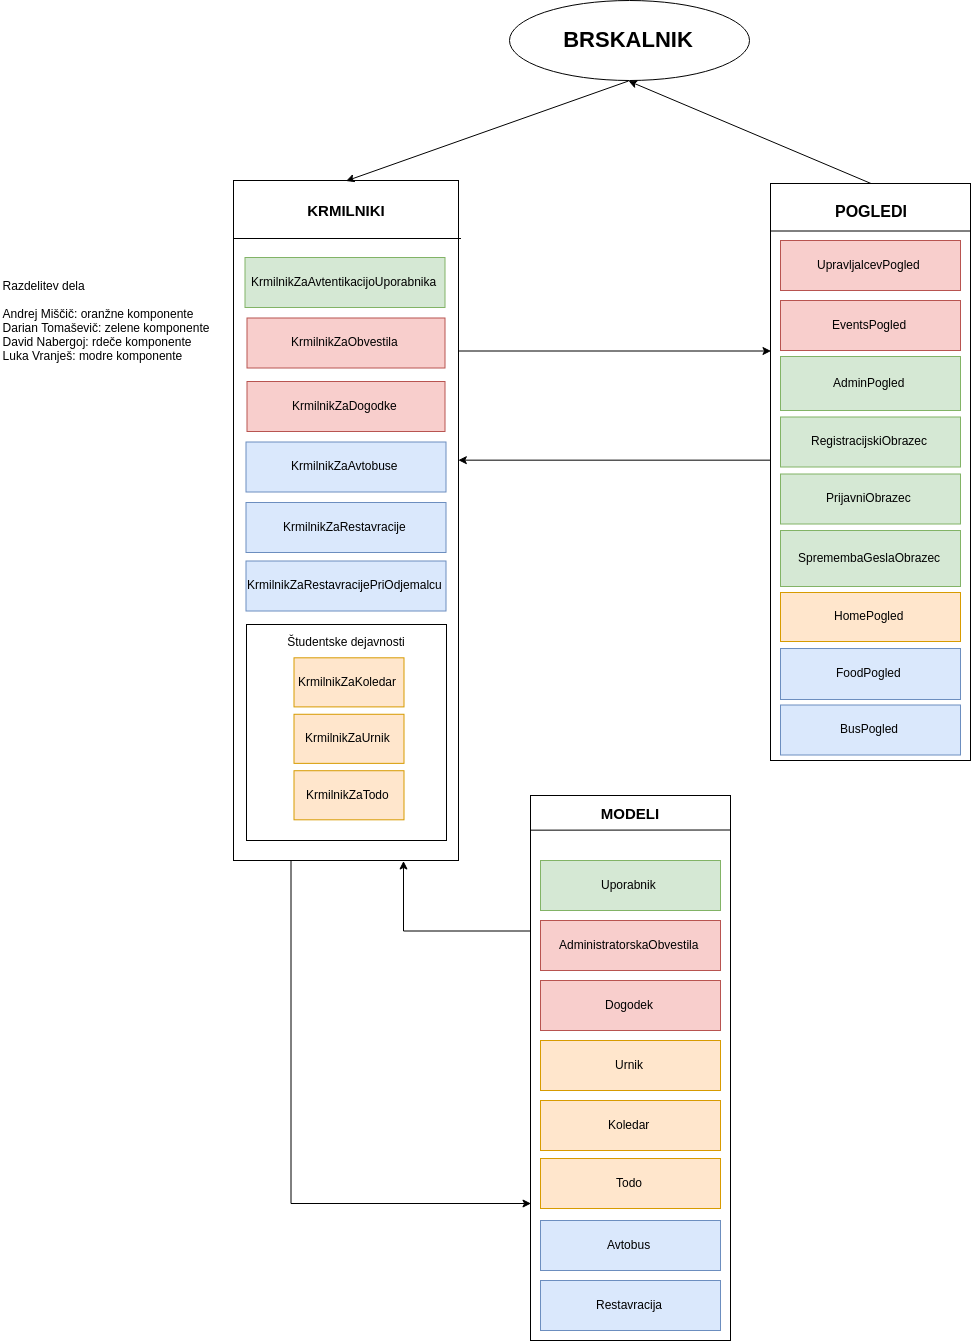

The diagram above was exported from draw.io. Its source (the exported page's mxGraphModel, read from the mxfile embedded in the PNG):
<mxGraphModel dx="1812" dy="2962" grid="1" gridSize="10" guides="1" tooltips="1" connect="1" arrows="1" fold="1" page="1" pageScale="1" pageWidth="827" pageHeight="1169" math="0" shadow="0">
  <root>
    <mxCell id="Y-PSo6K8p3dxQuI3xASP-0" />
    <mxCell id="Y-PSo6K8p3dxQuI3xASP-1" parent="Y-PSo6K8p3dxQuI3xASP-0" />
    <mxCell id="Y-PSo6K8p3dxQuI3xASP-5" style="edgeStyle=orthogonalEdgeStyle;rounded=0;orthogonalLoop=1;jettySize=auto;html=1;exitX=0.25;exitY=1;exitDx=0;exitDy=0;entryX=0;entryY=0.75;entryDx=0;entryDy=0;" parent="Y-PSo6K8p3dxQuI3xASP-1" source="Y-PSo6K8p3dxQuI3xASP-6" target="Y-PSo6K8p3dxQuI3xASP-9" edge="1">
      <mxGeometry relative="1" as="geometry" />
    </mxCell>
    <mxCell id="Y-PSo6K8p3dxQuI3xASP-7" style="edgeStyle=orthogonalEdgeStyle;rounded=0;orthogonalLoop=1;jettySize=auto;html=1;exitX=0;exitY=0.25;exitDx=0;exitDy=0;entryX=0.75;entryY=1;entryDx=0;entryDy=0;" parent="Y-PSo6K8p3dxQuI3xASP-1" source="Y-PSo6K8p3dxQuI3xASP-9" target="Y-PSo6K8p3dxQuI3xASP-6" edge="1">
      <mxGeometry relative="1" as="geometry" />
    </mxCell>
    <mxCell id="Y-PSo6K8p3dxQuI3xASP-11" value="" style="rounded=0;whiteSpace=wrap;html=1;fillColor=none;" parent="Y-PSo6K8p3dxQuI3xASP-1" vertex="1">
      <mxGeometry x="400" y="153" width="200" height="577" as="geometry" />
    </mxCell>
    <mxCell id="Y-PSo6K8p3dxQuI3xASP-18" value="" style="endArrow=none;html=1;entryX=0.997;entryY=0.083;entryDx=0;entryDy=0;entryPerimeter=0;exitX=0;exitY=0.084;exitDx=0;exitDy=0;exitPerimeter=0;" parent="Y-PSo6K8p3dxQuI3xASP-1" source="Y-PSo6K8p3dxQuI3xASP-11" target="Y-PSo6K8p3dxQuI3xASP-11" edge="1">
      <mxGeometry width="50" height="50" relative="1" as="geometry">
        <mxPoint x="595" y="173.5" as="sourcePoint" />
        <mxPoint x="465" y="648.5" as="targetPoint" />
      </mxGeometry>
    </mxCell>
    <mxCell id="Y-PSo6K8p3dxQuI3xASP-19" value="&lt;b&gt;&lt;font style=&quot;font-size: 16px&quot;&gt;POGLEDI&lt;/font&gt;&lt;/b&gt;" style="text;html=1;strokeColor=none;fillColor=none;align=center;verticalAlign=middle;whiteSpace=wrap;rounded=0;" parent="Y-PSo6K8p3dxQuI3xASP-1" vertex="1">
      <mxGeometry x="415" y="160" width="170" height="40" as="geometry" />
    </mxCell>
    <mxCell id="Y-PSo6K8p3dxQuI3xASP-20" value="&lt;b&gt;&lt;font style=&quot;font-size: 22px&quot;&gt;BRSKALNIK&lt;/font&gt;&lt;/b&gt;" style="ellipse;whiteSpace=wrap;html=1;fillColor=none;" parent="Y-PSo6K8p3dxQuI3xASP-1" vertex="1">
      <mxGeometry x="139" y="-30" width="240" height="80" as="geometry" />
    </mxCell>
    <mxCell id="Y-PSo6K8p3dxQuI3xASP-27" value="" style="endArrow=classic;html=1;exitX=0.5;exitY=1;exitDx=0;exitDy=0;entryX=0.5;entryY=0;entryDx=0;entryDy=0;" parent="Y-PSo6K8p3dxQuI3xASP-1" source="Y-PSo6K8p3dxQuI3xASP-20" target="Y-PSo6K8p3dxQuI3xASP-6" edge="1">
      <mxGeometry width="50" height="50" relative="1" as="geometry">
        <mxPoint x="-60" y="750" as="sourcePoint" />
        <mxPoint x="-10" y="700" as="targetPoint" />
      </mxGeometry>
    </mxCell>
    <mxCell id="Y-PSo6K8p3dxQuI3xASP-38" value="" style="endArrow=classic;html=1;entryX=0.5;entryY=1;entryDx=0;entryDy=0;exitX=0.5;exitY=0;exitDx=0;exitDy=0;" parent="Y-PSo6K8p3dxQuI3xASP-1" source="Y-PSo6K8p3dxQuI3xASP-11" target="Y-PSo6K8p3dxQuI3xASP-20" edge="1">
      <mxGeometry width="50" height="50" relative="1" as="geometry">
        <mxPoint x="500" y="149" as="sourcePoint" />
        <mxPoint x="360" y="140" as="targetPoint" />
      </mxGeometry>
    </mxCell>
    <mxCell id="3p_9QP1vHvYYkf1AFpt1-0" value="&lt;span id=&quot;docs-internal-guid-5d5e5d22-7fff-fd07-a806-9a033b7e2e0d&quot;&gt;&lt;span&gt;RegistracijskiObrazec&lt;/span&gt;&lt;/span&gt;" style="html=1;fillColor=#d5e8d4;strokeColor=#82b366;" parent="Y-PSo6K8p3dxQuI3xASP-1" vertex="1">
      <mxGeometry x="410" y="386.5" width="180" height="50" as="geometry" />
    </mxCell>
    <mxCell id="3p_9QP1vHvYYkf1AFpt1-1" value="&lt;span id=&quot;docs-internal-guid-f1510172-7fff-1536-f7af-2f0ae2fb4b10&quot;&gt;&lt;span&gt;PrijavniObrazec&lt;/span&gt;&lt;/span&gt;&lt;br&gt;" style="html=1;fillColor=#d5e8d4;strokeColor=#82b366;" parent="Y-PSo6K8p3dxQuI3xASP-1" vertex="1">
      <mxGeometry x="410" y="443.5" width="180" height="50" as="geometry" />
    </mxCell>
    <mxCell id="3p_9QP1vHvYYkf1AFpt1-2" value="&lt;span id=&quot;docs-internal-guid-1f981d7b-7fff-2f0d-8452-aeb2d681d6a1&quot;&gt;&lt;span&gt;SpremembaGeslaObrazec&lt;/span&gt;&lt;/span&gt;&lt;br&gt;" style="html=1;fillColor=#d5e8d4;strokeColor=#82b366;" parent="Y-PSo6K8p3dxQuI3xASP-1" vertex="1">
      <mxGeometry x="410" y="500" width="180" height="56" as="geometry" />
    </mxCell>
    <mxCell id="3p_9QP1vHvYYkf1AFpt1-3" value="&lt;span id=&quot;docs-internal-guid-385ca362-7fff-4523-561a-d3fb539af6ee&quot;&gt;&lt;span&gt;HomePogled&lt;/span&gt;&lt;/span&gt;&lt;br&gt;" style="html=1;fillColor=#ffe6cc;strokeColor=#d79b00;" parent="Y-PSo6K8p3dxQuI3xASP-1" vertex="1">
      <mxGeometry x="410" y="562" width="180" height="49" as="geometry" />
    </mxCell>
    <mxCell id="3p_9QP1vHvYYkf1AFpt1-4" value="&lt;span id=&quot;docs-internal-guid-303bae89-7fff-5606-ccde-ac29cb5da506&quot;&gt;&lt;span&gt;FoodPogled&lt;/span&gt;&lt;/span&gt;&lt;br&gt;" style="html=1;fillColor=#dae8fc;strokeColor=#6c8ebf;" parent="Y-PSo6K8p3dxQuI3xASP-1" vertex="1">
      <mxGeometry x="410" y="618" width="180" height="51" as="geometry" />
    </mxCell>
    <mxCell id="3p_9QP1vHvYYkf1AFpt1-5" value="&lt;span id=&quot;docs-internal-guid-7a662599-7fff-a21a-a9b4-c9670cae63f0&quot;&gt;&lt;span&gt;BusPogled&lt;/span&gt;&lt;/span&gt;&lt;br&gt;" style="html=1;fillColor=#dae8fc;strokeColor=#6c8ebf;" parent="Y-PSo6K8p3dxQuI3xASP-1" vertex="1">
      <mxGeometry x="410" y="674.5" width="180" height="50" as="geometry" />
    </mxCell>
    <mxCell id="3p_9QP1vHvYYkf1AFpt1-6" value="&lt;span id=&quot;docs-internal-guid-eb859d99-7fff-d75e-61af-bc3576e9bf44&quot;&gt;&lt;span&gt;AdminPogled&lt;/span&gt;&lt;/span&gt;&lt;br&gt;" style="html=1;fillColor=#d5e8d4;strokeColor=#82b366;" parent="Y-PSo6K8p3dxQuI3xASP-1" vertex="1">
      <mxGeometry x="410" y="326" width="180" height="54" as="geometry" />
    </mxCell>
    <mxCell id="3p_9QP1vHvYYkf1AFpt1-7" value="&lt;span id=&quot;docs-internal-guid-77586115-7fff-21f6-b231-f2821826a3e3&quot;&gt;&lt;span&gt;UpravljalcevPogled&lt;/span&gt;&lt;/span&gt;&lt;br&gt;" style="html=1;fillColor=#f8cecc;strokeColor=#b85450;" parent="Y-PSo6K8p3dxQuI3xASP-1" vertex="1">
      <mxGeometry x="410" y="210" width="180" height="50" as="geometry" />
    </mxCell>
    <mxCell id="peYQ1aLjfDmnvbj8nEiP-9" value="" style="group" parent="Y-PSo6K8p3dxQuI3xASP-1" vertex="1" connectable="0">
      <mxGeometry x="108" y="765" width="302" height="545" as="geometry" />
    </mxCell>
    <mxCell id="Y-PSo6K8p3dxQuI3xASP-35" value="&lt;b&gt;&lt;font style=&quot;font-size: 15px&quot;&gt;MODELI&lt;/font&gt;&lt;/b&gt;" style="text;html=1;strokeColor=none;fillColor=none;align=center;verticalAlign=middle;whiteSpace=wrap;rounded=0;" parent="peYQ1aLjfDmnvbj8nEiP-9" vertex="1">
      <mxGeometry width="302" height="35" as="geometry" />
    </mxCell>
    <mxCell id="peYQ1aLjfDmnvbj8nEiP-8" value="" style="group;fontStyle=4" parent="peYQ1aLjfDmnvbj8nEiP-9" vertex="1" connectable="0">
      <mxGeometry x="52" width="200" height="545" as="geometry" />
    </mxCell>
    <mxCell id="Y-PSo6K8p3dxQuI3xASP-9" value="" style="rounded=0;whiteSpace=wrap;html=1;fillColor=none;" parent="peYQ1aLjfDmnvbj8nEiP-8" vertex="1">
      <mxGeometry width="200" height="545" as="geometry" />
    </mxCell>
    <mxCell id="peYQ1aLjfDmnvbj8nEiP-0" value="Uporabnik" style="html=1;fillColor=#d5e8d4;strokeColor=#82b366;" parent="peYQ1aLjfDmnvbj8nEiP-8" vertex="1">
      <mxGeometry x="10" y="65" width="180" height="50" as="geometry" />
    </mxCell>
    <mxCell id="peYQ1aLjfDmnvbj8nEiP-1" value="&lt;span id=&quot;docs-internal-guid-c814f853-7fff-e51c-042c-76f90d2741e7&quot;&gt;&lt;span&gt;Avtobus&lt;/span&gt;&lt;/span&gt;&lt;br&gt;" style="html=1;fillColor=#dae8fc;strokeColor=#6c8ebf;" parent="peYQ1aLjfDmnvbj8nEiP-8" vertex="1">
      <mxGeometry x="10" y="425" width="180" height="50" as="geometry" />
    </mxCell>
    <mxCell id="peYQ1aLjfDmnvbj8nEiP-2" value="&lt;span id=&quot;docs-internal-guid-30a858fd-7fff-1481-1597-eb59142a8422&quot;&gt;&lt;span&gt;Restavracija&lt;/span&gt;&lt;/span&gt;&lt;br&gt;" style="html=1;fillColor=#dae8fc;strokeColor=#6c8ebf;" parent="peYQ1aLjfDmnvbj8nEiP-8" vertex="1">
      <mxGeometry x="10" y="485" width="180" height="50" as="geometry" />
    </mxCell>
    <mxCell id="peYQ1aLjfDmnvbj8nEiP-3" value="&lt;span id=&quot;docs-internal-guid-44ffa582-7fff-4ccc-4739-6e832f7d7005&quot;&gt;&lt;span&gt;Koledar&lt;/span&gt;&lt;/span&gt;&lt;br&gt;" style="html=1;fillColor=#ffe6cc;strokeColor=#d79b00;" parent="peYQ1aLjfDmnvbj8nEiP-8" vertex="1">
      <mxGeometry x="10" y="305" width="180" height="50" as="geometry" />
    </mxCell>
    <mxCell id="peYQ1aLjfDmnvbj8nEiP-4" value="&lt;span id=&quot;docs-internal-guid-a8daa2e8-7fff-8c74-a171-830c6dfb81a6&quot;&gt;&lt;span&gt;Urnik&lt;/span&gt;&lt;/span&gt;&lt;br&gt;" style="html=1;fillColor=#ffe6cc;strokeColor=#d79b00;" parent="peYQ1aLjfDmnvbj8nEiP-8" vertex="1">
      <mxGeometry x="10" y="245" width="180" height="50" as="geometry" />
    </mxCell>
    <mxCell id="peYQ1aLjfDmnvbj8nEiP-5" value="&lt;span id=&quot;docs-internal-guid-2192ee43-7fff-cb25-ff67-e71ed42e6ba0&quot;&gt;&lt;span&gt;Todo&lt;/span&gt;&lt;/span&gt;&lt;br&gt;" style="html=1;fillColor=#ffe6cc;strokeColor=#d79b00;" parent="peYQ1aLjfDmnvbj8nEiP-8" vertex="1">
      <mxGeometry x="10" y="363" width="180" height="50" as="geometry" />
    </mxCell>
    <mxCell id="peYQ1aLjfDmnvbj8nEiP-6" value="&lt;span id=&quot;docs-internal-guid-75a56341-7fff-0140-84c7-c02a08ae0aa8&quot;&gt;&lt;span&gt;AdministratorskaObvestila&lt;/span&gt;&lt;/span&gt;&lt;br&gt;" style="html=1;fillColor=#f8cecc;strokeColor=#b85450;" parent="peYQ1aLjfDmnvbj8nEiP-8" vertex="1">
      <mxGeometry x="10" y="125" width="180" height="50" as="geometry" />
    </mxCell>
    <mxCell id="peYQ1aLjfDmnvbj8nEiP-7" value="&lt;span id=&quot;docs-internal-guid-dd92a8e9-7fff-5385-87c8-135b018b22ae&quot;&gt;&lt;span&gt;Dogodek&lt;/span&gt;&lt;/span&gt;&lt;br&gt;" style="html=1;fillColor=#f8cecc;strokeColor=#b85450;" parent="peYQ1aLjfDmnvbj8nEiP-8" vertex="1">
      <mxGeometry x="10" y="185" width="180" height="50" as="geometry" />
    </mxCell>
    <mxCell id="peYQ1aLjfDmnvbj8nEiP-10" value="" style="endArrow=none;html=1;exitX=0.002;exitY=0.084;exitDx=0;exitDy=0;exitPerimeter=0;" parent="peYQ1aLjfDmnvbj8nEiP-8" edge="1">
      <mxGeometry width="50" height="50" relative="1" as="geometry">
        <mxPoint x="-0.16666666666674246" y="34.66666666666674" as="sourcePoint" />
        <mxPoint x="200" y="34.5" as="targetPoint" />
        <Array as="points" />
      </mxGeometry>
    </mxCell>
    <mxCell id="peYQ1aLjfDmnvbj8nEiP-11" value="" style="group" parent="Y-PSo6K8p3dxQuI3xASP-1" vertex="1" connectable="0">
      <mxGeometry x="-137" y="150" width="225" height="687" as="geometry" />
    </mxCell>
    <mxCell id="Z4c4k8oyo3qW1T0aG-MM-0" value="" style="group" parent="peYQ1aLjfDmnvbj8nEiP-11" vertex="1" connectable="0">
      <mxGeometry width="225" height="687" as="geometry" />
    </mxCell>
    <mxCell id="Y-PSo6K8p3dxQuI3xASP-6" value="" style="rounded=0;whiteSpace=wrap;html=1;fillColor=none;" parent="Z4c4k8oyo3qW1T0aG-MM-0" vertex="1">
      <mxGeometry width="225" height="680" as="geometry" />
    </mxCell>
    <mxCell id="Y-PSo6K8p3dxQuI3xASP-3" value="&lt;b&gt;&lt;font style=&quot;font-size: 15px&quot;&gt;KRMILNIKI&lt;/font&gt;&lt;/b&gt;" style="text;html=1;strokeColor=none;fillColor=none;align=center;verticalAlign=middle;whiteSpace=wrap;rounded=0;" parent="Z4c4k8oyo3qW1T0aG-MM-0" vertex="1">
      <mxGeometry x="23" y="10" width="180" height="40" as="geometry" />
    </mxCell>
    <mxCell id="Y-PSo6K8p3dxQuI3xASP-26" value="" style="endArrow=none;html=1;entryX=1.009;entryY=0.084;entryDx=0;entryDy=0;entryPerimeter=0;exitX=0.002;exitY=0.084;exitDx=0;exitDy=0;exitPerimeter=0;" parent="Z4c4k8oyo3qW1T0aG-MM-0" source="Y-PSo6K8p3dxQuI3xASP-6" target="Y-PSo6K8p3dxQuI3xASP-6" edge="1">
      <mxGeometry width="50" height="50" relative="1" as="geometry">
        <mxPoint x="50" y="547" as="sourcePoint" />
        <mxPoint x="100" y="497" as="targetPoint" />
        <Array as="points" />
      </mxGeometry>
    </mxCell>
    <mxCell id="Xi-U1zLRk_JYaJBSbtUz-0" value="KrmilnikZaAvtentikacijoUporabnika" style="html=1;fillColor=#d5e8d4;strokeColor=#82b366;" parent="Z4c4k8oyo3qW1T0aG-MM-0" vertex="1">
      <mxGeometry x="11.5" y="77" width="200" height="50" as="geometry" />
    </mxCell>
    <mxCell id="FWdA1VbpgkCHDVjgBdhk-0" value="&lt;span id=&quot;docs-internal-guid-e93ed8f4-7fff-0957-f3b6-cfe99a8ef24b&quot;&gt;&lt;span&gt;KrmilnikZaRestavracije&lt;/span&gt;&lt;/span&gt;&lt;br&gt;" style="html=1;fillColor=#dae8fc;strokeColor=#6c8ebf;" parent="Z4c4k8oyo3qW1T0aG-MM-0" vertex="1">
      <mxGeometry x="12.5" y="322" width="200" height="50" as="geometry" />
    </mxCell>
    <mxCell id="6qikkZqmWzKWf55pLgcU-0" value="&lt;span id=&quot;docs-internal-guid-d638444c-7fff-6658-89ed-7f5f2a0943f8&quot;&gt;&lt;span&gt;KrmilnikZaRestavracijePriOdjemalcu&lt;/span&gt;&lt;/span&gt;&lt;br&gt;" style="html=1;fillColor=#dae8fc;strokeColor=#6c8ebf;" parent="Z4c4k8oyo3qW1T0aG-MM-0" vertex="1">
      <mxGeometry x="12.5" y="380.5" width="200" height="50" as="geometry" />
    </mxCell>
    <mxCell id="rj9VTDyqogJ2a7Z6gPSJ-0" value="&lt;span id=&quot;docs-internal-guid-a991defe-7fff-be4d-7914-2bbd52afe372&quot;&gt;&lt;span&gt;KrmilnikZaAvtobuse&lt;/span&gt;&lt;/span&gt;&lt;br&gt;" style="html=1;fillColor=#dae8fc;strokeColor=#6c8ebf;" parent="Z4c4k8oyo3qW1T0aG-MM-0" vertex="1">
      <mxGeometry x="12.5" y="261.5" width="200" height="50" as="geometry" />
    </mxCell>
    <mxCell id="IhY0ob3RAwflHvcVyyHN-0" value="&lt;span id=&quot;docs-internal-guid-2fb9e42d-7fff-428b-39e3-e3fc7a8e6017&quot;&gt;&lt;span&gt;KrmilnikZaDogodke&lt;/span&gt;&lt;/span&gt;&lt;br&gt;" style="html=1;fillColor=#f8cecc;strokeColor=#b85450;" parent="Z4c4k8oyo3qW1T0aG-MM-0" vertex="1">
      <mxGeometry x="13.5" y="201" width="198" height="50" as="geometry" />
    </mxCell>
    <mxCell id="TZIYsrNnsKlTMhsmGH1W-0" value="&lt;span id=&quot;docs-internal-guid-feaf06a0-7fff-ecff-2f92-b11c7bd58dc5&quot;&gt;&lt;span&gt;KrmilnikZaObvestila&lt;/span&gt;&lt;/span&gt;&lt;br&gt;" style="html=1;fillColor=#f8cecc;strokeColor=#b85450;" parent="Z4c4k8oyo3qW1T0aG-MM-0" vertex="1">
      <mxGeometry x="13.5" y="137.5" width="198" height="50" as="geometry" />
    </mxCell>
    <mxCell id="cEwXb4EUyZtOuTl9PUgQ-3" value="" style="group" parent="Z4c4k8oyo3qW1T0aG-MM-0" vertex="1" connectable="0">
      <mxGeometry x="13" y="444" width="200" height="216" as="geometry" />
    </mxCell>
    <mxCell id="cEwXb4EUyZtOuTl9PUgQ-1" value="" style="rounded=0;whiteSpace=wrap;html=1;fillColor=none;" parent="cEwXb4EUyZtOuTl9PUgQ-3" vertex="1">
      <mxGeometry width="200" height="215.99999999999997" as="geometry" />
    </mxCell>
    <mxCell id="lAf2QwJwEt-G1jvZdG9F-0" value="&lt;span id=&quot;docs-internal-guid-2502a68c-7fff-2f80-a879-e1059742e11c&quot;&gt;&lt;span&gt;KrmilnikZaKoledar&lt;/span&gt;&lt;/span&gt;&lt;br&gt;" style="html=1;fillColor=#ffe6cc;strokeColor=#d79b00;" parent="cEwXb4EUyZtOuTl9PUgQ-3" vertex="1">
      <mxGeometry x="47.5" y="33.31177412895474" width="110" height="49.090909090909086" as="geometry" />
    </mxCell>
    <mxCell id="YapunwrgMKJ6HjWIIb1c-0" value="&lt;span id=&quot;docs-internal-guid-0ff562ea-7fff-70f0-e65c-b59e4760c296&quot;&gt;&lt;span&gt;KrmilnikZaUrnik&lt;/span&gt;&lt;/span&gt;&lt;br&gt;" style="html=1;fillColor=#ffe6cc;strokeColor=#d79b00;" parent="cEwXb4EUyZtOuTl9PUgQ-3" vertex="1">
      <mxGeometry x="47.5" y="89.76631958350019" width="110" height="49.090909090909086" as="geometry" />
    </mxCell>
    <mxCell id="ua2-YbhotYIGtmk4Hwgd-0" value="&lt;span id=&quot;docs-internal-guid-5a57f680-7fff-b33b-1fd4-8496764adfb4&quot;&gt;&lt;span&gt;KrmilnikZaTodo&lt;/span&gt;&lt;/span&gt;&lt;br&gt;" style="html=1;fillColor=#ffe6cc;strokeColor=#d79b00;" parent="cEwXb4EUyZtOuTl9PUgQ-3" vertex="1">
      <mxGeometry x="47.5" y="146.22086503804562" width="110" height="49.090909090909086" as="geometry" />
    </mxCell>
    <mxCell id="cEwXb4EUyZtOuTl9PUgQ-2" value="Študentske dejavnosti" style="text;html=1;strokeColor=none;fillColor=none;align=center;verticalAlign=middle;whiteSpace=wrap;rounded=0;" parent="cEwXb4EUyZtOuTl9PUgQ-3" vertex="1">
      <mxGeometry y="7.560432519022827" width="200" height="19.636363636363633" as="geometry" />
    </mxCell>
    <mxCell id="-4nFkcF6n5va96wtKBhq-0" value="&lt;div style=&quot;text-align: left&quot;&gt;&lt;span&gt;Razdelitev dela&lt;/span&gt;&lt;/div&gt;&lt;div style=&quot;text-align: left&quot;&gt;&lt;span&gt;&lt;br&gt;&lt;/span&gt;&lt;/div&gt;&lt;div style=&quot;text-align: left&quot;&gt;Andrej Miščič: oranžne komponente&lt;span&gt;&lt;br&gt;&lt;/span&gt;&lt;/div&gt;&lt;div style=&quot;text-align: left&quot;&gt;Darian Tomaševič: zelene komponente&lt;br&gt;&lt;/div&gt;&lt;div style=&quot;text-align: left&quot;&gt;&lt;span&gt;David Nabergoj: rdeče komponente&lt;/span&gt;&lt;/div&gt;&lt;div style=&quot;text-align: left&quot;&gt;&lt;span&gt;Luka Vranješ: modre komponente&lt;/span&gt;&lt;/div&gt;" style="text;html=1;strokeColor=none;fillColor=none;align=center;verticalAlign=middle;whiteSpace=wrap;rounded=0;" parent="Y-PSo6K8p3dxQuI3xASP-1" vertex="1">
      <mxGeometry x="-370" y="150" width="210" height="280" as="geometry" />
    </mxCell>
    <mxCell id="a81BE7ZEQvpQZ5MzNMNh-0" value="&lt;span id=&quot;docs-internal-guid-7a662599-7fff-a21a-a9b4-c9670cae63f0&quot;&gt;&lt;span&gt;EventsPogled&lt;/span&gt;&lt;/span&gt;&lt;br&gt;" style="html=1;fillColor=#f8cecc;strokeColor=#b85450;" vertex="1" parent="Y-PSo6K8p3dxQuI3xASP-1">
      <mxGeometry x="410" y="270" width="180" height="50" as="geometry" />
    </mxCell>
    <mxCell id="a81BE7ZEQvpQZ5MzNMNh-3" value="" style="endArrow=classic;html=1;exitX=1;exitY=0.25;exitDx=0;exitDy=0;entryX=0;entryY=0.289;entryDx=0;entryDy=0;entryPerimeter=0;" edge="1" parent="Y-PSo6K8p3dxQuI3xASP-1" source="Y-PSo6K8p3dxQuI3xASP-6" target="Y-PSo6K8p3dxQuI3xASP-11">
      <mxGeometry width="50" height="50" relative="1" as="geometry">
        <mxPoint x="130" y="390" as="sourcePoint" />
        <mxPoint x="180" y="340" as="targetPoint" />
      </mxGeometry>
    </mxCell>
    <mxCell id="a81BE7ZEQvpQZ5MzNMNh-4" value="" style="endArrow=none;html=1;exitX=1;exitY=0.25;exitDx=0;exitDy=0;entryX=0;entryY=0.289;entryDx=0;entryDy=0;entryPerimeter=0;jumpStyle=none;startArrow=classic;startFill=1;endFill=0;" edge="1" parent="Y-PSo6K8p3dxQuI3xASP-1">
      <mxGeometry width="50" height="50" relative="1" as="geometry">
        <mxPoint x="87.83333333333348" y="429.66666666666697" as="sourcePoint" />
        <mxPoint x="400.3333333333335" y="429.66666666666697" as="targetPoint" />
      </mxGeometry>
    </mxCell>
  </root>
</mxGraphModel>